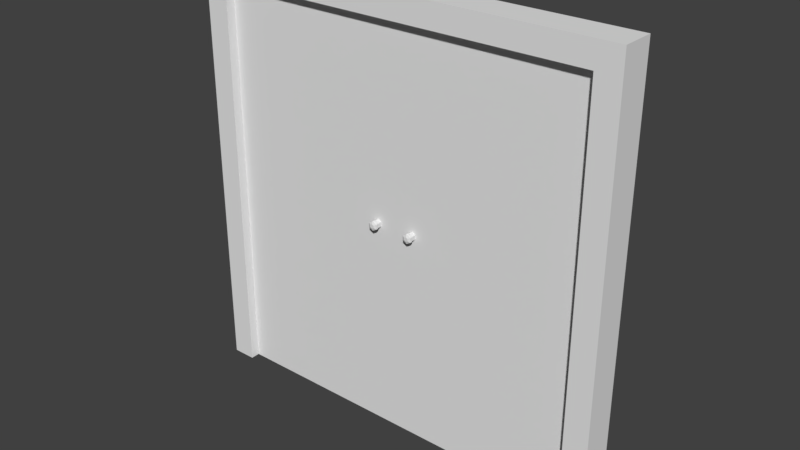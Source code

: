 # Source: doubledoor.blend  (saved by Blender 2.79.0; exported with 4.5.12 LTS)
import bpy
from mathutils import Matrix  # noqa: F401  (used for matrix-valued properties, if any)

bpy.ops.wm.read_factory_settings(use_empty=True)
scene = bpy.context.scene
scene.name = 'Scene'

# ---- collections
col_collection_1 = bpy.data.collections.new('Collection 1'); scene.collection.children.link(col_collection_1)

# ---- world
world_world = bpy.data.worlds.new('World'); scene.world = world_world
world_world.color = (0.05088, 0.05088, 0.05088)
world_world.use_sun_shadow = False
world_world.sun_shadow_jitter_overblur = 0.0
world_world.cycles.sampling_method = 'MANUAL'

# ---- meshes
me_cube_004 = bpy.data.meshes.new('Cube.004')
me_cube_004.from_pydata([(0.8, 0.0, 0.0), (0.8, 0.0, 1.7), (0.8, 0.06, 0.0), (0.8, 0.06, 1.7), (0.0, 0.0, 0.0), (0.0, 0.0, 1.7), (0.0, 0.06, 0.0), (0.0, 0.06, 1.7), (0.7005, -0.02287, 0.9035), (0.7182, -0.02287, 0.9137), (0.7182, 0.0009012, 0.9115), (0.7182, -0.01731, 0.9115), (0.7025, 0.0009012, 0.9024), (0.7025, -0.01731, 0.9024), (0.7025, 0.0009012, 0.8842), (0.7025, -0.01731, 0.8842), (0.7182, 0.0009012, 0.8751), (0.7182, -0.01731, 0.8751), (0.734, 0.0009012, 0.8842), (0.734, -0.01731, 0.8842), (0.734, 0.0009012, 0.9024), (0.734, -0.01731, 0.9024), (0.7005, -0.02287, 0.8831), (0.7182, -0.02287, 0.8729), (0.7359, -0.02287, 0.8831), (0.7359, -0.02287, 0.9035), (0.7005, -0.03174, 0.9035), (0.7182, -0.03174, 0.9137), (0.7005, -0.03174, 0.8831), (0.7182, -0.03174, 0.8729), (0.7359, -0.03174, 0.8831), (0.7359, -0.03174, 0.9035), (0.7097, -0.03634, 0.8982), (0.7182, -0.03634, 0.9031), (0.7097, -0.03634, 0.8884), (0.7182, -0.03634, 0.8835), (0.7267, -0.03634, 0.8884), (0.7267, -0.03634, 0.8982), (0.7005, 0.08287, 0.9035), (0.7182, 0.08287, 0.9137), (0.7182, 0.0591, 0.9115), (0.7182, 0.07731, 0.9115), (0.7025, 0.0591, 0.9024), (0.7025, 0.07731, 0.9024), (0.7025, 0.0591, 0.8842), (0.7025, 0.07731, 0.8842), (0.7182, 0.0591, 0.8751), (0.7182, 0.07731, 0.8751), (0.734, 0.0591, 0.8842), (0.734, 0.07731, 0.8842), (0.734, 0.0591, 0.9024), (0.734, 0.07731, 0.9024), (0.7005, 0.08287, 0.8831), (0.7182, 0.08287, 0.8729), (0.7359, 0.08287, 0.8831), (0.7359, 0.08287, 0.9035), (0.7005, 0.09174, 0.9035), (0.7182, 0.09174, 0.9137), (0.7005, 0.09174, 0.8831), (0.7182, 0.09174, 0.8729), (0.7359, 0.09174, 0.8831), (0.7359, 0.09174, 0.9035), (0.7097, 0.09634, 0.8982), (0.7182, 0.09634, 0.9031), (0.7097, 0.09634, 0.8884), (0.7182, 0.09634, 0.8835), (0.7267, 0.09634, 0.8884), (0.7267, 0.09634, 0.8982)], [], [(0, 2, 3, 1), (2, 6, 7, 3), (6, 4, 5, 7), (4, 0, 1, 5), (2, 0, 4, 6), (7, 5, 1, 3), (25, 31, 30, 24), (21, 25, 24, 19), (10, 12, 13, 11), (23, 29, 28, 22), (19, 24, 23, 17), (12, 14, 15, 13), (9, 27, 31, 25), (17, 23, 22, 15), (14, 16, 17, 15), (28, 34, 32, 26), (13, 8, 9, 11), (16, 18, 19, 17), (11, 9, 25, 21), (8, 26, 27, 9), (18, 20, 21, 19), (24, 30, 29, 23), (15, 22, 8, 13), (20, 10, 11, 21), (10, 20, 18, 16, 14, 12), (22, 28, 26, 8), (32, 34, 35, 36, 37, 33), (30, 36, 35, 29), (27, 33, 37, 31), (26, 32, 33, 27), (29, 35, 34, 28), (31, 37, 36, 30), (55, 54, 60, 61), (51, 49, 54, 55), (40, 41, 43, 42), (53, 52, 58, 59), (49, 47, 53, 54), (42, 43, 45, 44), (39, 55, 61, 57), (47, 45, 52, 53), (44, 45, 47, 46), (58, 56, 62, 64), (43, 41, 39, 38), (46, 47, 49, 48), (41, 51, 55, 39), (38, 39, 57, 56), (48, 49, 51, 50), (54, 53, 59, 60), (45, 43, 38, 52), (50, 51, 41, 40), (40, 42, 44, 46, 48, 50), (52, 38, 56, 58), (62, 63, 67, 66, 65, 64), (60, 59, 65, 66), (57, 61, 67, 63), (56, 57, 63, 62), (59, 58, 64, 65), (61, 60, 66, 67)])
me_cube_004.use_remesh_preserve_volume = False
me_cube_004.use_remesh_preserve_attributes = False
me_cube_004.use_mirror_vertex_groups = False
me_cube_004.update()
me_cube_003 = bpy.data.meshes.new('Cube.003')
me_cube_003.from_pydata([(-0.8, -0.07, -1.0), (-0.8, -0.07, 0.7), (-0.8, 0.07, -1.0), (-0.8, 0.07, 0.7), (0.8, -0.07, -1.0), (0.8, -0.07, 0.7), (0.8, 0.07, -1.0), (0.8, 0.07, 0.7), (-0.9, -0.07, -1.0), (-0.9, -0.07, 0.7), (-0.9, 0.07, -1.0), (-0.9, 0.07, 0.7), (0.9, -0.07, -1.0), (0.9, -0.07, 0.7), (0.9, 0.07, -1.0), (0.9, 0.07, 0.7), (-0.8, -0.07, 0.8), (-0.8, 0.07, 0.8), (0.8, -0.07, 0.8), (0.8, 0.07, 0.8), (-0.9, -0.07, 0.8), (-0.9, 0.07, 0.8), (0.9, -0.07, 0.8), (0.9, 0.07, 0.8)], [], [(13, 15, 23, 22), (7, 6, 4, 5), (5, 13, 22, 18), (5, 1, 3, 7), (0, 2, 3, 1), (9, 1, 16, 20), (8, 9, 11, 10), (2, 0, 8, 10), (3, 2, 10, 11), (0, 1, 9, 8), (14, 15, 13, 12), (6, 7, 15, 14), (5, 4, 12, 13), (4, 6, 14, 12), (16, 17, 21, 20), (19, 18, 22, 23), (19, 17, 16, 18), (1, 5, 18, 16), (7, 3, 17, 19), (3, 11, 21, 17), (15, 7, 19, 23), (11, 9, 20, 21)])
me_cube_003.use_remesh_preserve_volume = False
me_cube_003.use_remesh_preserve_attributes = False
me_cube_003.use_mirror_vertex_groups = False
me_cube_003.update()
me_cube_002 = bpy.data.meshes.new('Cube.002')
me_cube_002.from_pydata([(-0.8, 0.0, 0.0), (-0.8, 0.0, 1.7), (-0.8, 0.06, 0.0), (-0.8, 0.06, 1.7), (0.0, 0.0, 0.0), (0.0, 0.0, 1.7), (0.0, 0.06, 0.0), (0.0, 0.06, 1.7), (-0.7005, -0.02287, 0.9035), (-0.7182, -0.02287, 0.9137), (-0.7182, 0.0009012, 0.9115), (-0.7182, -0.01731, 0.9115), (-0.7025, 0.0009012, 0.9024), (-0.7025, -0.01731, 0.9024), (-0.7025, 0.0009012, 0.8842), (-0.7025, -0.01731, 0.8842), (-0.7182, 0.0009012, 0.8751), (-0.7182, -0.01731, 0.8751), (-0.734, 0.0009012, 0.8842), (-0.734, -0.01731, 0.8842), (-0.734, 0.0009012, 0.9024), (-0.734, -0.01731, 0.9024), (-0.7005, -0.02287, 0.8831), (-0.7182, -0.02287, 0.8729), (-0.7359, -0.02287, 0.8831), (-0.7359, -0.02287, 0.9035), (-0.7005, -0.03174, 0.9035), (-0.7182, -0.03174, 0.9137), (-0.7005, -0.03174, 0.8831), (-0.7182, -0.03174, 0.8729), (-0.7359, -0.03174, 0.8831), (-0.7359, -0.03174, 0.9035), (-0.7097, -0.03634, 0.8982), (-0.7182, -0.03634, 0.9031), (-0.7097, -0.03634, 0.8884), (-0.7182, -0.03634, 0.8835), (-0.7267, -0.03634, 0.8884), (-0.7267, -0.03634, 0.8982), (-0.7005, 0.08287, 0.9035), (-0.7182, 0.08287, 0.9137), (-0.7182, 0.0591, 0.9115), (-0.7182, 0.07731, 0.9115), (-0.7025, 0.0591, 0.9024), (-0.7025, 0.07731, 0.9024), (-0.7025, 0.0591, 0.8842), (-0.7025, 0.07731, 0.8842), (-0.7182, 0.0591, 0.8751), (-0.7182, 0.07731, 0.8751), (-0.734, 0.0591, 0.8842), (-0.734, 0.07731, 0.8842), (-0.734, 0.0591, 0.9024), (-0.734, 0.07731, 0.9024), (-0.7005, 0.08287, 0.8831), (-0.7182, 0.08287, 0.8729), (-0.7359, 0.08287, 0.8831), (-0.7359, 0.08287, 0.9035), (-0.7005, 0.09174, 0.9035), (-0.7182, 0.09174, 0.9137), (-0.7005, 0.09174, 0.8831), (-0.7182, 0.09174, 0.8729), (-0.7359, 0.09174, 0.8831), (-0.7359, 0.09174, 0.9035), (-0.7097, 0.09634, 0.8982), (-0.7182, 0.09634, 0.9031), (-0.7097, 0.09634, 0.8884), (-0.7182, 0.09634, 0.8835), (-0.7267, 0.09634, 0.8884), (-0.7267, 0.09634, 0.8982)], [], [(0, 1, 3, 2), (2, 3, 7, 6), (6, 7, 5, 4), (4, 5, 1, 0), (2, 6, 4, 0), (7, 3, 1, 5), (25, 24, 30, 31), (21, 19, 24, 25), (10, 11, 13, 12), (23, 22, 28, 29), (19, 17, 23, 24), (12, 13, 15, 14), (9, 25, 31, 27), (17, 15, 22, 23), (14, 15, 17, 16), (28, 26, 32, 34), (13, 11, 9, 8), (16, 17, 19, 18), (11, 21, 25, 9), (8, 9, 27, 26), (18, 19, 21, 20), (24, 23, 29, 30), (15, 13, 8, 22), (20, 21, 11, 10), (10, 12, 14, 16, 18, 20), (22, 8, 26, 28), (32, 33, 37, 36, 35, 34), (30, 29, 35, 36), (27, 31, 37, 33), (26, 27, 33, 32), (29, 28, 34, 35), (31, 30, 36, 37), (55, 61, 60, 54), (51, 55, 54, 49), (40, 42, 43, 41), (53, 59, 58, 52), (49, 54, 53, 47), (42, 44, 45, 43), (39, 57, 61, 55), (47, 53, 52, 45), (44, 46, 47, 45), (58, 64, 62, 56), (43, 38, 39, 41), (46, 48, 49, 47), (41, 39, 55, 51), (38, 56, 57, 39), (48, 50, 51, 49), (54, 60, 59, 53), (45, 52, 38, 43), (50, 40, 41, 51), (40, 50, 48, 46, 44, 42), (52, 58, 56, 38), (62, 64, 65, 66, 67, 63), (60, 66, 65, 59), (57, 63, 67, 61), (56, 62, 63, 57), (59, 65, 64, 58), (61, 67, 66, 60)])
me_cube_002.use_remesh_preserve_volume = False
me_cube_002.use_remesh_preserve_attributes = False
me_cube_002.use_mirror_vertex_groups = False
me_cube_002.update()

# ---- objects
ob_doorleft = bpy.data.objects.new('DoorLeft', me_cube_004)
ob_doorframe = bpy.data.objects.new('DoorFrame', me_cube_003)
ob_doorright = bpy.data.objects.new('DoorRight', me_cube_002)

# ---- transforms, parenting, visibility, modifiers, constraints
ob_doorleft.location = (-0.8, -0.03, 0.0)
ob_doorleft.lineart.crease_threshold = 0.0
ob_doorframe.location = (0.0, 0.0, 1.0)
ob_doorframe.lineart.crease_threshold = 0.0
ob_doorright.location = (0.8, -0.03, 0.0)
ob_doorright.lineart.crease_threshold = 0.0

# ---- collection membership
col_collection_1.objects.link(ob_doorleft)
col_collection_1.objects.link(ob_doorframe)
col_collection_1.objects.link(ob_doorright)

# ---- scene / render settings (as saved in the file)
scene.frame_start = 1; scene.frame_end = 250; scene.frame_set(1)
scene.render.engine = 'BLENDER_EEVEE_NEXT'
scene.render.resolution_percentage = 50
scene.render.dither_intensity = 0.0
scene.cycles.use_denoising = False
scene.cycles.samples = 128
scene.cycles.sampling_pattern = 'TABULATED_SOBOL'
scene.cycles.use_adaptive_sampling = False
scene.cycles.use_light_tree = False
scene.cycles.blur_glossy = 0.0
scene.cycles.sample_clamp_indirect = 0.0
scene.view_settings.view_transform = 'Standard'
bpy.context.view_layer.update()

# ---- added for rendering (the .blend has no active camera and no usable light): camera, sun
cam_auto = bpy.data.cameras.new('AutoCamera')
cam_auto.lens = 50.0
cam_auto.sensor_width = 36.0
cam_auto.clip_end = 1000.0
ob_auto_camera = bpy.data.objects.new('AutoCamera', cam_auto)
scene.collection.objects.link(ob_auto_camera)
ob_auto_camera.location = (2.3588, -2.83056, 2.78704)
ob_auto_camera.rotation_euler = (1.09748, -7.21219e-08, 0.694738)
scene.camera = ob_auto_camera
light_auto_sun = bpy.data.lights.new('AutoSun', 'SUN')
light_auto_sun.energy = 3.0
light_auto_sun.angle = 0.0523599
ob_auto_sun = bpy.data.objects.new('AutoSun', light_auto_sun)
scene.collection.objects.link(ob_auto_sun)
ob_auto_sun.rotation_euler = (0.872665, 0.174533, 0.523599)
bpy.context.view_layer.update()
